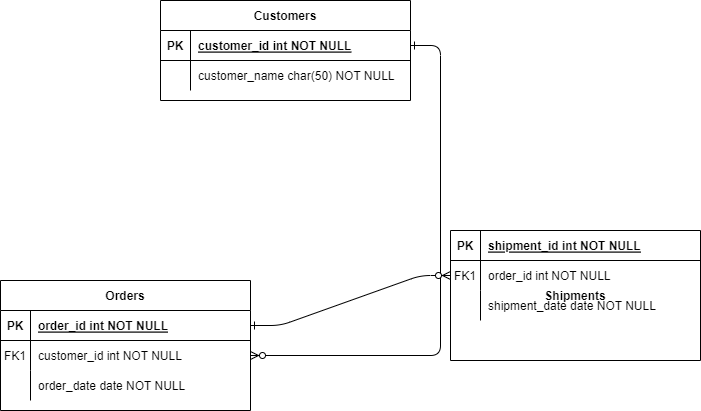

The diagram above was exported from draw.io. Its source (the exported page's mxGraphModel, read from the mxfile embedded in the PNG):
<mxGraphModel dx="1434" dy="782" grid="1" gridSize="10" guides="1" tooltips="1" connect="1" arrows="1" fold="1" page="1" pageScale="1" pageWidth="850" pageHeight="1100" math="0" shadow="0" extFonts="Permanent Marker^https://fonts.googleapis.com/css?family=Permanent+Marker">
  <root>
    <mxCell id="0" />
    <mxCell id="1" parent="0" />
    <mxCell id="C-vyLk0tnHw3VtMMgP7b-1" value="" style="edgeStyle=entityRelationEdgeStyle;endArrow=ERzeroToMany;startArrow=ERone;endFill=1;startFill=0;" parent="1" source="C-vyLk0tnHw3VtMMgP7b-24" target="C-vyLk0tnHw3VtMMgP7b-6" edge="1">
      <mxGeometry width="100" height="100" relative="1" as="geometry">
        <mxPoint x="340" y="720" as="sourcePoint" />
        <mxPoint x="440" y="620" as="targetPoint" />
      </mxGeometry>
    </mxCell>
    <mxCell id="C-vyLk0tnHw3VtMMgP7b-12" value="" style="edgeStyle=entityRelationEdgeStyle;endArrow=ERzeroToMany;startArrow=ERone;endFill=1;startFill=0;" parent="1" source="C-vyLk0tnHw3VtMMgP7b-3" target="C-vyLk0tnHw3VtMMgP7b-17" edge="1">
      <mxGeometry width="100" height="100" relative="1" as="geometry">
        <mxPoint x="400" y="180" as="sourcePoint" />
        <mxPoint x="460" y="205" as="targetPoint" />
      </mxGeometry>
    </mxCell>
    <mxCell id="C-vyLk0tnHw3VtMMgP7b-2" value="Orders" style="shape=table;startSize=30;container=1;collapsible=1;childLayout=tableLayout;fixedRows=1;rowLines=0;fontStyle=1;align=center;resizeLast=1;" parent="1" vertex="1">
      <mxGeometry x="80" y="320" width="250" height="130" as="geometry" />
    </mxCell>
    <mxCell id="C-vyLk0tnHw3VtMMgP7b-3" value="" style="shape=partialRectangle;collapsible=0;dropTarget=0;pointerEvents=0;fillColor=none;points=[[0,0.5],[1,0.5]];portConstraint=eastwest;top=0;left=0;right=0;bottom=1;" parent="C-vyLk0tnHw3VtMMgP7b-2" vertex="1">
      <mxGeometry y="30" width="250" height="30" as="geometry" />
    </mxCell>
    <mxCell id="C-vyLk0tnHw3VtMMgP7b-4" value="PK" style="shape=partialRectangle;overflow=hidden;connectable=0;fillColor=none;top=0;left=0;bottom=0;right=0;fontStyle=1;" parent="C-vyLk0tnHw3VtMMgP7b-3" vertex="1">
      <mxGeometry width="30" height="30" as="geometry">
        <mxRectangle width="30" height="30" as="alternateBounds" />
      </mxGeometry>
    </mxCell>
    <mxCell id="C-vyLk0tnHw3VtMMgP7b-5" value="order_id int NOT NULL " style="shape=partialRectangle;overflow=hidden;connectable=0;fillColor=none;top=0;left=0;bottom=0;right=0;align=left;spacingLeft=6;fontStyle=5;" parent="C-vyLk0tnHw3VtMMgP7b-3" vertex="1">
      <mxGeometry x="30" width="220" height="30" as="geometry">
        <mxRectangle width="220" height="30" as="alternateBounds" />
      </mxGeometry>
    </mxCell>
    <mxCell id="C-vyLk0tnHw3VtMMgP7b-6" value="" style="shape=partialRectangle;collapsible=0;dropTarget=0;pointerEvents=0;fillColor=none;points=[[0,0.5],[1,0.5]];portConstraint=eastwest;top=0;left=0;right=0;bottom=0;" parent="C-vyLk0tnHw3VtMMgP7b-2" vertex="1">
      <mxGeometry y="60" width="250" height="30" as="geometry" />
    </mxCell>
    <mxCell id="C-vyLk0tnHw3VtMMgP7b-7" value="FK1" style="shape=partialRectangle;overflow=hidden;connectable=0;fillColor=none;top=0;left=0;bottom=0;right=0;" parent="C-vyLk0tnHw3VtMMgP7b-6" vertex="1">
      <mxGeometry width="30" height="30" as="geometry">
        <mxRectangle width="30" height="30" as="alternateBounds" />
      </mxGeometry>
    </mxCell>
    <mxCell id="C-vyLk0tnHw3VtMMgP7b-8" value="customer_id int NOT NULL" style="shape=partialRectangle;overflow=hidden;connectable=0;fillColor=none;top=0;left=0;bottom=0;right=0;align=left;spacingLeft=6;" parent="C-vyLk0tnHw3VtMMgP7b-6" vertex="1">
      <mxGeometry x="30" width="220" height="30" as="geometry">
        <mxRectangle width="220" height="30" as="alternateBounds" />
      </mxGeometry>
    </mxCell>
    <mxCell id="C-vyLk0tnHw3VtMMgP7b-9" value="" style="shape=partialRectangle;collapsible=0;dropTarget=0;pointerEvents=0;fillColor=none;points=[[0,0.5],[1,0.5]];portConstraint=eastwest;top=0;left=0;right=0;bottom=0;" parent="C-vyLk0tnHw3VtMMgP7b-2" vertex="1">
      <mxGeometry y="90" width="250" height="30" as="geometry" />
    </mxCell>
    <mxCell id="C-vyLk0tnHw3VtMMgP7b-10" value="" style="shape=partialRectangle;overflow=hidden;connectable=0;fillColor=none;top=0;left=0;bottom=0;right=0;" parent="C-vyLk0tnHw3VtMMgP7b-9" vertex="1">
      <mxGeometry width="30" height="30" as="geometry">
        <mxRectangle width="30" height="30" as="alternateBounds" />
      </mxGeometry>
    </mxCell>
    <mxCell id="C-vyLk0tnHw3VtMMgP7b-11" value="order_date date NOT NULL" style="shape=partialRectangle;overflow=hidden;connectable=0;fillColor=none;top=0;left=0;bottom=0;right=0;align=left;spacingLeft=6;" parent="C-vyLk0tnHw3VtMMgP7b-9" vertex="1">
      <mxGeometry x="30" width="220" height="30" as="geometry">
        <mxRectangle width="220" height="30" as="alternateBounds" />
      </mxGeometry>
    </mxCell>
    <mxCell id="C-vyLk0tnHw3VtMMgP7b-13" value="Shipments" style="shape=table;startSize=0;container=1;collapsible=1;childLayout=tableLayout;fixedRows=1;rowLines=0;fontStyle=1;align=center;resizeLast=1;" parent="1" vertex="1">
      <mxGeometry x="530" y="270" width="250" height="130" as="geometry" />
    </mxCell>
    <mxCell id="C-vyLk0tnHw3VtMMgP7b-14" value="" style="shape=partialRectangle;collapsible=0;dropTarget=0;pointerEvents=0;fillColor=none;points=[[0,0.5],[1,0.5]];portConstraint=eastwest;top=0;left=0;right=0;bottom=1;" parent="C-vyLk0tnHw3VtMMgP7b-13" vertex="1">
      <mxGeometry width="250" height="30" as="geometry" />
    </mxCell>
    <mxCell id="C-vyLk0tnHw3VtMMgP7b-15" value="PK" style="shape=partialRectangle;overflow=hidden;connectable=0;fillColor=none;top=0;left=0;bottom=0;right=0;fontStyle=1;" parent="C-vyLk0tnHw3VtMMgP7b-14" vertex="1">
      <mxGeometry width="30" height="30" as="geometry">
        <mxRectangle width="30" height="30" as="alternateBounds" />
      </mxGeometry>
    </mxCell>
    <mxCell id="C-vyLk0tnHw3VtMMgP7b-16" value="shipment_id int NOT NULL " style="shape=partialRectangle;overflow=hidden;connectable=0;fillColor=none;top=0;left=0;bottom=0;right=0;align=left;spacingLeft=6;fontStyle=5;" parent="C-vyLk0tnHw3VtMMgP7b-14" vertex="1">
      <mxGeometry x="30" width="220" height="30" as="geometry">
        <mxRectangle width="220" height="30" as="alternateBounds" />
      </mxGeometry>
    </mxCell>
    <mxCell id="C-vyLk0tnHw3VtMMgP7b-17" value="" style="shape=partialRectangle;collapsible=0;dropTarget=0;pointerEvents=0;fillColor=none;points=[[0,0.5],[1,0.5]];portConstraint=eastwest;top=0;left=0;right=0;bottom=0;" parent="C-vyLk0tnHw3VtMMgP7b-13" vertex="1">
      <mxGeometry y="30" width="250" height="30" as="geometry" />
    </mxCell>
    <mxCell id="C-vyLk0tnHw3VtMMgP7b-18" value="FK1" style="shape=partialRectangle;overflow=hidden;connectable=0;fillColor=none;top=0;left=0;bottom=0;right=0;" parent="C-vyLk0tnHw3VtMMgP7b-17" vertex="1">
      <mxGeometry width="30" height="30" as="geometry">
        <mxRectangle width="30" height="30" as="alternateBounds" />
      </mxGeometry>
    </mxCell>
    <mxCell id="C-vyLk0tnHw3VtMMgP7b-19" value="order_id int NOT NULL" style="shape=partialRectangle;overflow=hidden;connectable=0;fillColor=none;top=0;left=0;bottom=0;right=0;align=left;spacingLeft=6;" parent="C-vyLk0tnHw3VtMMgP7b-17" vertex="1">
      <mxGeometry x="30" width="220" height="30" as="geometry">
        <mxRectangle width="220" height="30" as="alternateBounds" />
      </mxGeometry>
    </mxCell>
    <mxCell id="C-vyLk0tnHw3VtMMgP7b-20" value="" style="shape=partialRectangle;collapsible=0;dropTarget=0;pointerEvents=0;fillColor=none;points=[[0,0.5],[1,0.5]];portConstraint=eastwest;top=0;left=0;right=0;bottom=0;" parent="C-vyLk0tnHw3VtMMgP7b-13" vertex="1">
      <mxGeometry y="60" width="250" height="30" as="geometry" />
    </mxCell>
    <mxCell id="C-vyLk0tnHw3VtMMgP7b-21" value="" style="shape=partialRectangle;overflow=hidden;connectable=0;fillColor=none;top=0;left=0;bottom=0;right=0;" parent="C-vyLk0tnHw3VtMMgP7b-20" vertex="1">
      <mxGeometry width="30" height="30" as="geometry">
        <mxRectangle width="30" height="30" as="alternateBounds" />
      </mxGeometry>
    </mxCell>
    <mxCell id="C-vyLk0tnHw3VtMMgP7b-22" value="shipment_date date NOT NULL" style="shape=partialRectangle;overflow=hidden;connectable=0;fillColor=none;top=0;left=0;bottom=0;right=0;align=left;spacingLeft=6;" parent="C-vyLk0tnHw3VtMMgP7b-20" vertex="1">
      <mxGeometry x="30" width="220" height="30" as="geometry">
        <mxRectangle width="220" height="30" as="alternateBounds" />
      </mxGeometry>
    </mxCell>
    <mxCell id="C-vyLk0tnHw3VtMMgP7b-23" value="Customers" style="shape=table;startSize=30;container=1;collapsible=1;childLayout=tableLayout;fixedRows=1;rowLines=0;fontStyle=1;align=center;resizeLast=1;" parent="1" vertex="1">
      <mxGeometry x="240" y="40" width="250" height="100" as="geometry" />
    </mxCell>
    <mxCell id="C-vyLk0tnHw3VtMMgP7b-24" value="" style="shape=partialRectangle;collapsible=0;dropTarget=0;pointerEvents=0;fillColor=none;points=[[0,0.5],[1,0.5]];portConstraint=eastwest;top=0;left=0;right=0;bottom=1;" parent="C-vyLk0tnHw3VtMMgP7b-23" vertex="1">
      <mxGeometry y="30" width="250" height="30" as="geometry" />
    </mxCell>
    <mxCell id="C-vyLk0tnHw3VtMMgP7b-25" value="PK" style="shape=partialRectangle;overflow=hidden;connectable=0;fillColor=none;top=0;left=0;bottom=0;right=0;fontStyle=1;" parent="C-vyLk0tnHw3VtMMgP7b-24" vertex="1">
      <mxGeometry width="30" height="30" as="geometry">
        <mxRectangle width="30" height="30" as="alternateBounds" />
      </mxGeometry>
    </mxCell>
    <mxCell id="C-vyLk0tnHw3VtMMgP7b-26" value="customer_id int NOT NULL " style="shape=partialRectangle;overflow=hidden;connectable=0;fillColor=none;top=0;left=0;bottom=0;right=0;align=left;spacingLeft=6;fontStyle=5;" parent="C-vyLk0tnHw3VtMMgP7b-24" vertex="1">
      <mxGeometry x="30" width="220" height="30" as="geometry">
        <mxRectangle width="220" height="30" as="alternateBounds" />
      </mxGeometry>
    </mxCell>
    <mxCell id="C-vyLk0tnHw3VtMMgP7b-27" value="" style="shape=partialRectangle;collapsible=0;dropTarget=0;pointerEvents=0;fillColor=none;points=[[0,0.5],[1,0.5]];portConstraint=eastwest;top=0;left=0;right=0;bottom=0;" parent="C-vyLk0tnHw3VtMMgP7b-23" vertex="1">
      <mxGeometry y="60" width="250" height="30" as="geometry" />
    </mxCell>
    <mxCell id="C-vyLk0tnHw3VtMMgP7b-28" value="" style="shape=partialRectangle;overflow=hidden;connectable=0;fillColor=none;top=0;left=0;bottom=0;right=0;" parent="C-vyLk0tnHw3VtMMgP7b-27" vertex="1">
      <mxGeometry width="30" height="30" as="geometry">
        <mxRectangle width="30" height="30" as="alternateBounds" />
      </mxGeometry>
    </mxCell>
    <mxCell id="C-vyLk0tnHw3VtMMgP7b-29" value="customer_name char(50) NOT NULL" style="shape=partialRectangle;overflow=hidden;connectable=0;fillColor=none;top=0;left=0;bottom=0;right=0;align=left;spacingLeft=6;" parent="C-vyLk0tnHw3VtMMgP7b-27" vertex="1">
      <mxGeometry x="30" width="220" height="30" as="geometry">
        <mxRectangle width="220" height="30" as="alternateBounds" />
      </mxGeometry>
    </mxCell>
  </root>
</mxGraphModel>